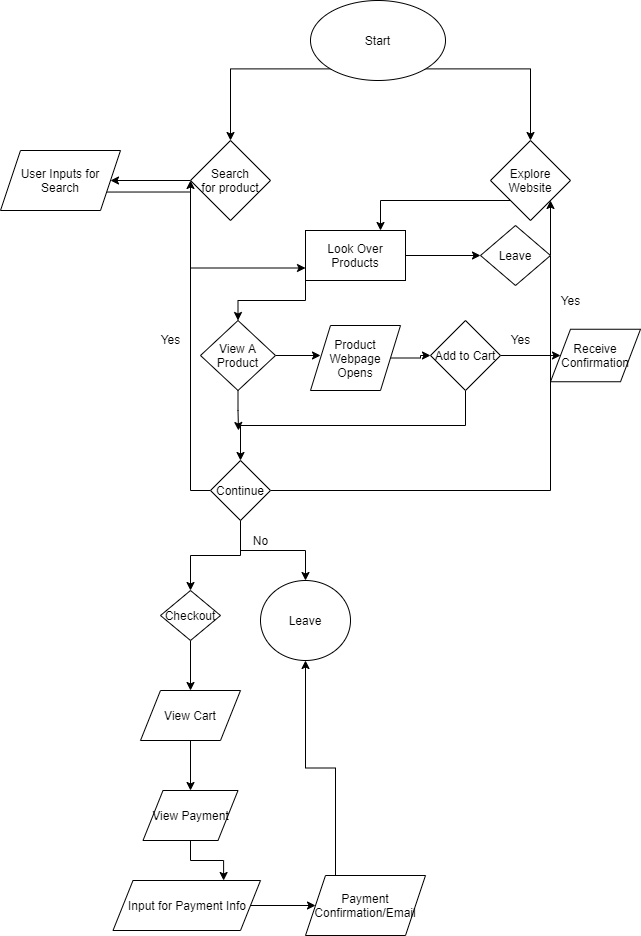

The diagram above was exported from draw.io. Its source (the exported page's mxGraphModel, read from the mxfile embedded in the PNG):
<mxGraphModel dx="820" dy="574" grid="1" gridSize="10" guides="1" tooltips="1" connect="1" arrows="1" fold="1" page="1" pageScale="1" pageWidth="850" pageHeight="1100" math="0" shadow="0">
  <root>
    <mxCell id="0" />
    <mxCell id="1" parent="0" />
    <mxCell id="3" style="edgeStyle=orthogonalEdgeStyle;rounded=0;orthogonalLoop=1;jettySize=auto;html=1;exitX=0;exitY=1;exitDx=0;exitDy=0;" edge="1" parent="1" source="2">
      <mxGeometry relative="1" as="geometry">
        <mxPoint x="250" y="190" as="targetPoint" />
      </mxGeometry>
    </mxCell>
    <mxCell id="4" style="edgeStyle=orthogonalEdgeStyle;rounded=0;orthogonalLoop=1;jettySize=auto;html=1;exitX=1;exitY=1;exitDx=0;exitDy=0;" edge="1" parent="1" source="2">
      <mxGeometry relative="1" as="geometry">
        <mxPoint x="550" y="190" as="targetPoint" />
      </mxGeometry>
    </mxCell>
    <mxCell id="2" value="Start" style="ellipse;whiteSpace=wrap;html=1;" vertex="1" parent="1">
      <mxGeometry x="330" y="50" width="135" height="80" as="geometry" />
    </mxCell>
    <mxCell id="7" style="edgeStyle=orthogonalEdgeStyle;rounded=0;orthogonalLoop=1;jettySize=auto;html=1;exitX=0;exitY=0.5;exitDx=0;exitDy=0;" edge="1" parent="1" source="5">
      <mxGeometry relative="1" as="geometry">
        <mxPoint x="130" y="230" as="targetPoint" />
      </mxGeometry>
    </mxCell>
    <mxCell id="5" value="Search&lt;br&gt;for product" style="rhombus;whiteSpace=wrap;html=1;" vertex="1" parent="1">
      <mxGeometry x="210" y="190" width="80" height="80" as="geometry" />
    </mxCell>
    <mxCell id="15" style="edgeStyle=orthogonalEdgeStyle;rounded=0;orthogonalLoop=1;jettySize=auto;html=1;exitX=0;exitY=1;exitDx=0;exitDy=0;entryX=0.75;entryY=0;entryDx=0;entryDy=0;shadow=0;" edge="1" parent="1" source="6" target="11">
      <mxGeometry relative="1" as="geometry" />
    </mxCell>
    <mxCell id="6" value="Explore&lt;br&gt;Website" style="rhombus;whiteSpace=wrap;html=1;" vertex="1" parent="1">
      <mxGeometry x="510" y="190" width="80" height="80" as="geometry" />
    </mxCell>
    <mxCell id="14" style="edgeStyle=orthogonalEdgeStyle;rounded=0;orthogonalLoop=1;jettySize=auto;html=1;exitX=1;exitY=0.75;exitDx=0;exitDy=0;entryX=0;entryY=0.75;entryDx=0;entryDy=0;shadow=0;" edge="1" parent="1" source="8" target="11">
      <mxGeometry relative="1" as="geometry">
        <Array as="points">
          <mxPoint x="210" y="242" />
          <mxPoint x="210" y="318" />
        </Array>
      </mxGeometry>
    </mxCell>
    <mxCell id="8" value="User Inputs for Search" style="shape=parallelogram;perimeter=parallelogramPerimeter;whiteSpace=wrap;html=1;fixedSize=1;" vertex="1" parent="1">
      <mxGeometry x="20" y="200" width="120" height="60" as="geometry" />
    </mxCell>
    <mxCell id="24" style="edgeStyle=orthogonalEdgeStyle;rounded=0;orthogonalLoop=1;jettySize=auto;html=1;exitX=0;exitY=1;exitDx=0;exitDy=0;entryX=0.5;entryY=0;entryDx=0;entryDy=0;shadow=0;" edge="1" parent="1" source="11" target="17">
      <mxGeometry relative="1" as="geometry" />
    </mxCell>
    <mxCell id="29" style="edgeStyle=orthogonalEdgeStyle;rounded=0;orthogonalLoop=1;jettySize=auto;html=1;exitX=1;exitY=0.5;exitDx=0;exitDy=0;shadow=0;" edge="1" parent="1" source="11">
      <mxGeometry relative="1" as="geometry">
        <mxPoint x="500" y="305" as="targetPoint" />
      </mxGeometry>
    </mxCell>
    <mxCell id="11" value="Look Over Products" style="whiteSpace=wrap;html=1;" vertex="1" parent="1">
      <mxGeometry x="325" y="280" width="100" height="50" as="geometry" />
    </mxCell>
    <mxCell id="22" style="edgeStyle=orthogonalEdgeStyle;rounded=0;orthogonalLoop=1;jettySize=auto;html=1;exitX=1;exitY=0.5;exitDx=0;exitDy=0;shadow=0;" edge="1" parent="1" source="17">
      <mxGeometry relative="1" as="geometry">
        <mxPoint x="340" y="405" as="targetPoint" />
      </mxGeometry>
    </mxCell>
    <mxCell id="27" style="edgeStyle=orthogonalEdgeStyle;rounded=0;orthogonalLoop=1;jettySize=auto;html=1;exitX=0.5;exitY=1;exitDx=0;exitDy=0;shadow=0;" edge="1" parent="1" source="17">
      <mxGeometry relative="1" as="geometry">
        <mxPoint x="258" y="480" as="targetPoint" />
      </mxGeometry>
    </mxCell>
    <mxCell id="17" value="View A Product" style="rhombus;whiteSpace=wrap;html=1;" vertex="1" parent="1">
      <mxGeometry x="220" y="370" width="75" height="70" as="geometry" />
    </mxCell>
    <mxCell id="20" style="edgeStyle=orthogonalEdgeStyle;rounded=0;orthogonalLoop=1;jettySize=auto;html=1;exitX=1;exitY=0.5;exitDx=0;exitDy=0;shadow=0;" edge="1" parent="1" source="19">
      <mxGeometry relative="1" as="geometry">
        <mxPoint x="580" y="405" as="targetPoint" />
      </mxGeometry>
    </mxCell>
    <mxCell id="26" style="edgeStyle=orthogonalEdgeStyle;rounded=0;orthogonalLoop=1;jettySize=auto;html=1;exitX=0.5;exitY=1;exitDx=0;exitDy=0;shadow=0;" edge="1" parent="1" source="19">
      <mxGeometry relative="1" as="geometry">
        <mxPoint x="260" y="510" as="targetPoint" />
      </mxGeometry>
    </mxCell>
    <mxCell id="19" value="Add to Cart" style="rhombus;whiteSpace=wrap;html=1;" vertex="1" parent="1">
      <mxGeometry x="450" y="370" width="70" height="70" as="geometry" />
    </mxCell>
    <mxCell id="21" value="Receive Confirmation" style="shape=parallelogram;perimeter=parallelogramPerimeter;whiteSpace=wrap;html=1;fixedSize=1;" vertex="1" parent="1">
      <mxGeometry x="570" y="378.75" width="90" height="52.5" as="geometry" />
    </mxCell>
    <mxCell id="25" style="edgeStyle=orthogonalEdgeStyle;rounded=0;orthogonalLoop=1;jettySize=auto;html=1;exitX=1;exitY=0.5;exitDx=0;exitDy=0;entryX=0;entryY=0.5;entryDx=0;entryDy=0;shadow=0;" edge="1" parent="1" source="23" target="19">
      <mxGeometry relative="1" as="geometry" />
    </mxCell>
    <mxCell id="23" value="Product Webpage Opens" style="shape=parallelogram;perimeter=parallelogramPerimeter;whiteSpace=wrap;html=1;fixedSize=1;" vertex="1" parent="1">
      <mxGeometry x="330" y="375" width="90" height="65" as="geometry" />
    </mxCell>
    <mxCell id="32" style="edgeStyle=orthogonalEdgeStyle;rounded=0;orthogonalLoop=1;jettySize=auto;html=1;exitX=0;exitY=0.5;exitDx=0;exitDy=0;shadow=0;" edge="1" parent="1" source="28">
      <mxGeometry relative="1" as="geometry">
        <mxPoint x="210" y="230" as="targetPoint" />
      </mxGeometry>
    </mxCell>
    <mxCell id="33" style="edgeStyle=orthogonalEdgeStyle;rounded=0;orthogonalLoop=1;jettySize=auto;html=1;exitX=1;exitY=0.5;exitDx=0;exitDy=0;entryX=1;entryY=1;entryDx=0;entryDy=0;shadow=0;" edge="1" parent="1" source="28" target="6">
      <mxGeometry relative="1" as="geometry" />
    </mxCell>
    <mxCell id="38" style="edgeStyle=orthogonalEdgeStyle;rounded=0;orthogonalLoop=1;jettySize=auto;html=1;exitX=0.5;exitY=1;exitDx=0;exitDy=0;shadow=0;" edge="1" parent="1" source="28">
      <mxGeometry relative="1" as="geometry">
        <mxPoint x="210" y="640" as="targetPoint" />
      </mxGeometry>
    </mxCell>
    <mxCell id="45" style="edgeStyle=orthogonalEdgeStyle;rounded=0;orthogonalLoop=1;jettySize=auto;html=1;exitX=0.5;exitY=1;exitDx=0;exitDy=0;entryX=0.5;entryY=0;entryDx=0;entryDy=0;shadow=0;" edge="1" parent="1" source="28" target="42">
      <mxGeometry relative="1" as="geometry" />
    </mxCell>
    <mxCell id="28" value="Continue" style="rhombus;whiteSpace=wrap;html=1;" vertex="1" parent="1">
      <mxGeometry x="230" y="510" width="60" height="60" as="geometry" />
    </mxCell>
    <mxCell id="30" value="Leave" style="rhombus;whiteSpace=wrap;html=1;" vertex="1" parent="1">
      <mxGeometry x="500" y="275" width="70" height="60" as="geometry" />
    </mxCell>
    <mxCell id="34" value="Yes" style="text;html=1;align=center;verticalAlign=middle;resizable=0;points=[];autosize=1;" vertex="1" parent="1">
      <mxGeometry x="170" y="378.75" width="40" height="20" as="geometry" />
    </mxCell>
    <mxCell id="35" value="Yes" style="text;html=1;align=center;verticalAlign=middle;resizable=0;points=[];autosize=1;" vertex="1" parent="1">
      <mxGeometry x="570" y="340" width="40" height="20" as="geometry" />
    </mxCell>
    <mxCell id="36" value="Yes" style="text;html=1;align=center;verticalAlign=middle;resizable=0;points=[];autosize=1;" vertex="1" parent="1">
      <mxGeometry x="520" y="378.75" width="40" height="20" as="geometry" />
    </mxCell>
    <mxCell id="39" value="No" style="text;html=1;align=center;verticalAlign=middle;resizable=0;points=[];autosize=1;" vertex="1" parent="1">
      <mxGeometry x="265" y="580" width="30" height="20" as="geometry" />
    </mxCell>
    <mxCell id="46" style="edgeStyle=orthogonalEdgeStyle;rounded=0;orthogonalLoop=1;jettySize=auto;html=1;exitX=0.5;exitY=1;exitDx=0;exitDy=0;shadow=0;" edge="1" parent="1" source="40">
      <mxGeometry relative="1" as="geometry">
        <mxPoint x="210" y="740" as="targetPoint" />
      </mxGeometry>
    </mxCell>
    <mxCell id="40" value="Checkout" style="rhombus;whiteSpace=wrap;html=1;" vertex="1" parent="1">
      <mxGeometry x="180" y="640" width="60" height="50" as="geometry" />
    </mxCell>
    <mxCell id="42" value="Leave" style="ellipse;whiteSpace=wrap;html=1;" vertex="1" parent="1">
      <mxGeometry x="280" y="630" width="90" height="80" as="geometry" />
    </mxCell>
    <mxCell id="49" style="edgeStyle=orthogonalEdgeStyle;rounded=0;orthogonalLoop=1;jettySize=auto;html=1;exitX=0.5;exitY=1;exitDx=0;exitDy=0;shadow=0;" edge="1" parent="1" source="48">
      <mxGeometry relative="1" as="geometry">
        <mxPoint x="210" y="840" as="targetPoint" />
      </mxGeometry>
    </mxCell>
    <mxCell id="48" value="View Cart" style="shape=parallelogram;perimeter=parallelogramPerimeter;whiteSpace=wrap;html=1;fixedSize=1;" vertex="1" parent="1">
      <mxGeometry x="160" y="740" width="100" height="50" as="geometry" />
    </mxCell>
    <mxCell id="56" style="edgeStyle=orthogonalEdgeStyle;rounded=0;orthogonalLoop=1;jettySize=auto;html=1;exitX=1;exitY=0.5;exitDx=0;exitDy=0;entryX=0;entryY=0.5;entryDx=0;entryDy=0;shadow=0;" edge="1" parent="1" source="51" target="54">
      <mxGeometry relative="1" as="geometry" />
    </mxCell>
    <mxCell id="51" value="Input for Payment Info" style="shape=parallelogram;perimeter=parallelogramPerimeter;whiteSpace=wrap;html=1;fixedSize=1;" vertex="1" parent="1">
      <mxGeometry x="132.5" y="930" width="147.5" height="50" as="geometry" />
    </mxCell>
    <mxCell id="55" style="edgeStyle=orthogonalEdgeStyle;rounded=0;orthogonalLoop=1;jettySize=auto;html=1;exitX=0.5;exitY=1;exitDx=0;exitDy=0;entryX=0.75;entryY=0;entryDx=0;entryDy=0;shadow=0;" edge="1" parent="1" source="52" target="51">
      <mxGeometry relative="1" as="geometry" />
    </mxCell>
    <mxCell id="52" value="View Payment" style="shape=parallelogram;perimeter=parallelogramPerimeter;whiteSpace=wrap;html=1;fixedSize=1;" vertex="1" parent="1">
      <mxGeometry x="162.5" y="840" width="95" height="50" as="geometry" />
    </mxCell>
    <mxCell id="57" style="edgeStyle=orthogonalEdgeStyle;rounded=0;orthogonalLoop=1;jettySize=auto;html=1;exitX=0.25;exitY=0;exitDx=0;exitDy=0;entryX=0.5;entryY=1;entryDx=0;entryDy=0;shadow=0;" edge="1" parent="1" source="54" target="42">
      <mxGeometry relative="1" as="geometry" />
    </mxCell>
    <mxCell id="54" value="Payment Confirmation/Email" style="shape=parallelogram;perimeter=parallelogramPerimeter;whiteSpace=wrap;html=1;fixedSize=1;" vertex="1" parent="1">
      <mxGeometry x="325" y="925" width="120" height="60" as="geometry" />
    </mxCell>
  </root>
</mxGraphModel>